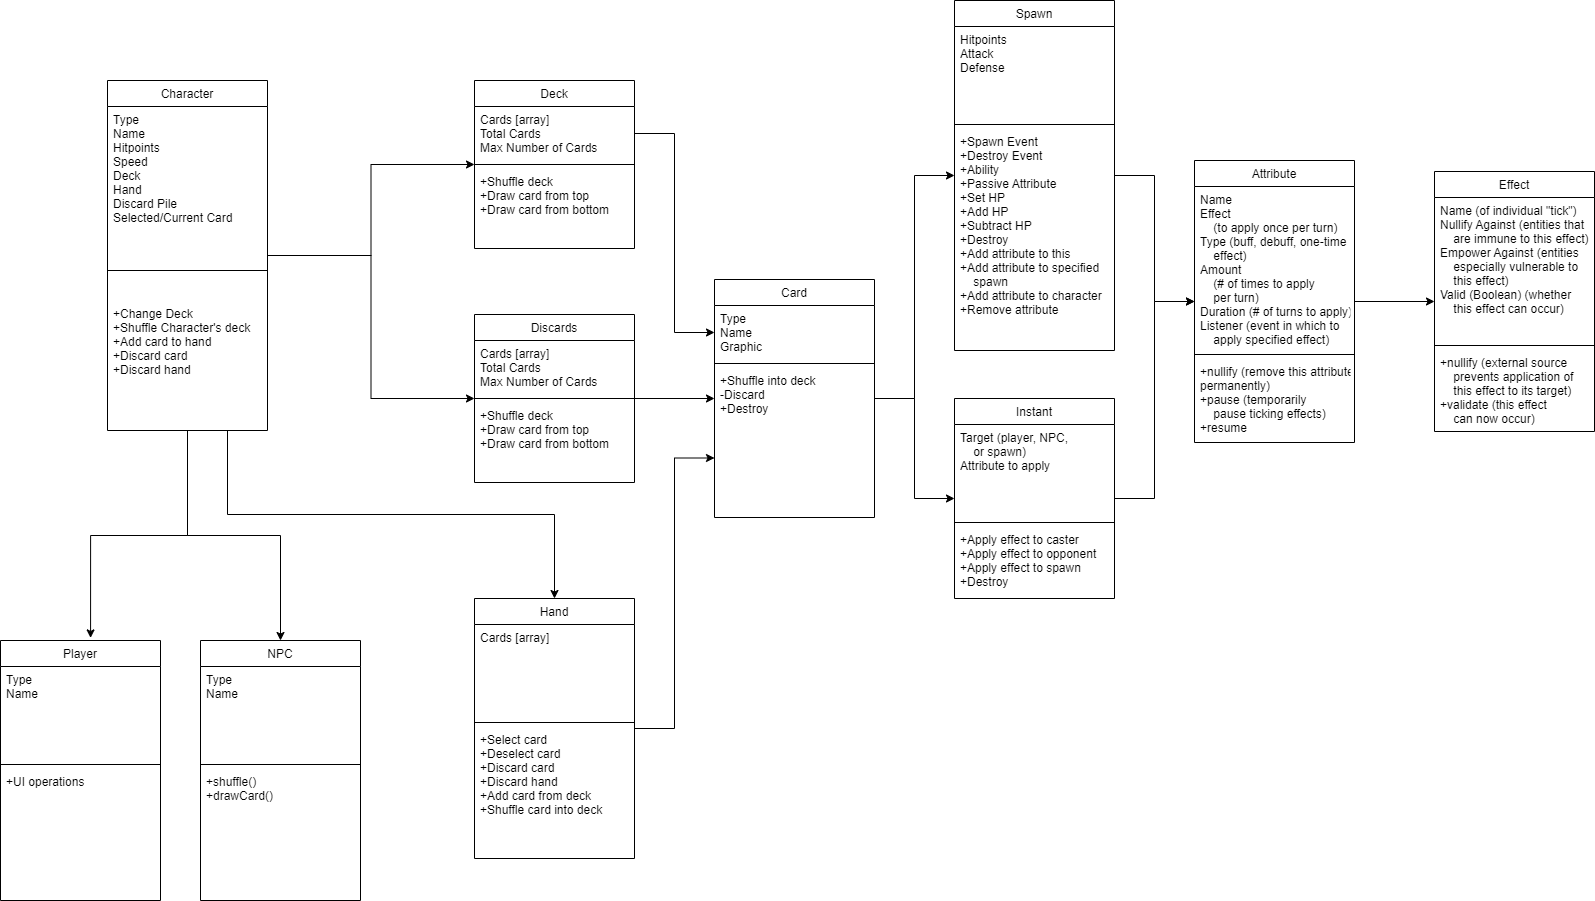

The diagram above was exported from draw.io. Its source (the exported page's mxGraphModel, read from the mxfile embedded in the PNG):
<mxGraphModel dx="2841" dy="1122" grid="1" gridSize="10" guides="1" tooltips="1" connect="1" arrows="1" fold="1" page="1" pageScale="1" pageWidth="827" pageHeight="1169" math="0" shadow="0">
  <root>
    <mxCell id="WIyWlLk6GJQsqaUBKTNV-0" />
    <mxCell id="WIyWlLk6GJQsqaUBKTNV-1" parent="WIyWlLk6GJQsqaUBKTNV-0" />
    <mxCell id="zkfFHV4jXpPFQw0GAbJ--0" value="Deck" style="swimlane;fontStyle=0;align=center;verticalAlign=top;childLayout=stackLayout;horizontal=1;startSize=26;horizontalStack=0;resizeParent=1;resizeLast=0;collapsible=1;marginBottom=0;rounded=0;shadow=0;strokeWidth=1;" parent="WIyWlLk6GJQsqaUBKTNV-1" vertex="1">
      <mxGeometry x="-120" y="200" width="160" height="168" as="geometry">
        <mxRectangle x="230" y="140" width="160" height="26" as="alternateBounds" />
      </mxGeometry>
    </mxCell>
    <mxCell id="zkfFHV4jXpPFQw0GAbJ--2" value="Cards [array]&#10;Total Cards&#10;Max Number of Cards&#10;" style="text;align=left;verticalAlign=top;spacingLeft=4;spacingRight=4;overflow=hidden;rotatable=0;points=[[0,0.5],[1,0.5]];portConstraint=eastwest;rounded=0;shadow=0;html=0;" parent="zkfFHV4jXpPFQw0GAbJ--0" vertex="1">
      <mxGeometry y="26" width="160" height="54" as="geometry" />
    </mxCell>
    <mxCell id="zkfFHV4jXpPFQw0GAbJ--4" value="" style="line;html=1;strokeWidth=1;align=left;verticalAlign=middle;spacingTop=-1;spacingLeft=3;spacingRight=3;rotatable=0;labelPosition=right;points=[];portConstraint=eastwest;" parent="zkfFHV4jXpPFQw0GAbJ--0" vertex="1">
      <mxGeometry y="80" width="160" height="8" as="geometry" />
    </mxCell>
    <mxCell id="zkfFHV4jXpPFQw0GAbJ--5" value="+Shuffle deck&#10;+Draw card from top&#10;+Draw card from bottom" style="text;align=left;verticalAlign=top;spacingLeft=4;spacingRight=4;overflow=hidden;rotatable=0;points=[[0,0.5],[1,0.5]];portConstraint=eastwest;" parent="zkfFHV4jXpPFQw0GAbJ--0" vertex="1">
      <mxGeometry y="88" width="160" height="80" as="geometry" />
    </mxCell>
    <mxCell id="4OAfpFQk4W_O5YzTIkUo-67" style="edgeStyle=orthogonalEdgeStyle;rounded=0;orthogonalLoop=1;jettySize=auto;html=1;" edge="1" parent="WIyWlLk6GJQsqaUBKTNV-1" source="4OAfpFQk4W_O5YzTIkUo-6" target="4OAfpFQk4W_O5YzTIkUo-10">
      <mxGeometry relative="1" as="geometry" />
    </mxCell>
    <mxCell id="4OAfpFQk4W_O5YzTIkUo-68" style="edgeStyle=orthogonalEdgeStyle;rounded=0;orthogonalLoop=1;jettySize=auto;html=1;" edge="1" parent="WIyWlLk6GJQsqaUBKTNV-1" source="4OAfpFQk4W_O5YzTIkUo-6" target="4OAfpFQk4W_O5YzTIkUo-36">
      <mxGeometry relative="1" as="geometry" />
    </mxCell>
    <mxCell id="4OAfpFQk4W_O5YzTIkUo-6" value="Card" style="swimlane;fontStyle=0;align=center;verticalAlign=top;childLayout=stackLayout;horizontal=1;startSize=26;horizontalStack=0;resizeParent=1;resizeLast=0;collapsible=1;marginBottom=0;rounded=0;shadow=0;strokeWidth=1;" vertex="1" parent="WIyWlLk6GJQsqaUBKTNV-1">
      <mxGeometry x="120" y="399" width="160" height="238" as="geometry">
        <mxRectangle x="230" y="140" width="160" height="26" as="alternateBounds" />
      </mxGeometry>
    </mxCell>
    <mxCell id="4OAfpFQk4W_O5YzTIkUo-7" value="Type&#10;Name&#10;Graphic&#10;&#10;" style="text;align=left;verticalAlign=top;spacingLeft=4;spacingRight=4;overflow=hidden;rotatable=0;points=[[0,0.5],[1,0.5]];portConstraint=eastwest;rounded=0;shadow=0;html=0;" vertex="1" parent="4OAfpFQk4W_O5YzTIkUo-6">
      <mxGeometry y="26" width="160" height="54" as="geometry" />
    </mxCell>
    <mxCell id="4OAfpFQk4W_O5YzTIkUo-8" value="" style="line;html=1;strokeWidth=1;align=left;verticalAlign=middle;spacingTop=-1;spacingLeft=3;spacingRight=3;rotatable=0;labelPosition=right;points=[];portConstraint=eastwest;" vertex="1" parent="4OAfpFQk4W_O5YzTIkUo-6">
      <mxGeometry y="80" width="160" height="8" as="geometry" />
    </mxCell>
    <mxCell id="4OAfpFQk4W_O5YzTIkUo-9" value="+Shuffle into deck&#10;-Discard&#10;+Destroy" style="text;align=left;verticalAlign=top;spacingLeft=4;spacingRight=4;overflow=hidden;rotatable=0;points=[[0,0.5],[1,0.5]];portConstraint=eastwest;" vertex="1" parent="4OAfpFQk4W_O5YzTIkUo-6">
      <mxGeometry y="88" width="160" height="80" as="geometry" />
    </mxCell>
    <mxCell id="4OAfpFQk4W_O5YzTIkUo-58" style="edgeStyle=orthogonalEdgeStyle;rounded=0;orthogonalLoop=1;jettySize=auto;html=1;entryX=0.563;entryY=-0.01;entryDx=0;entryDy=0;entryPerimeter=0;" edge="1" parent="WIyWlLk6GJQsqaUBKTNV-1" source="4OAfpFQk4W_O5YzTIkUo-14" target="4OAfpFQk4W_O5YzTIkUo-22">
      <mxGeometry relative="1" as="geometry" />
    </mxCell>
    <mxCell id="4OAfpFQk4W_O5YzTIkUo-59" style="edgeStyle=orthogonalEdgeStyle;rounded=0;orthogonalLoop=1;jettySize=auto;html=1;entryX=0.5;entryY=0;entryDx=0;entryDy=0;" edge="1" parent="WIyWlLk6GJQsqaUBKTNV-1" source="4OAfpFQk4W_O5YzTIkUo-14" target="4OAfpFQk4W_O5YzTIkUo-18">
      <mxGeometry relative="1" as="geometry" />
    </mxCell>
    <mxCell id="4OAfpFQk4W_O5YzTIkUo-61" style="edgeStyle=orthogonalEdgeStyle;rounded=0;orthogonalLoop=1;jettySize=auto;html=1;" edge="1" parent="WIyWlLk6GJQsqaUBKTNV-1" source="4OAfpFQk4W_O5YzTIkUo-14" target="zkfFHV4jXpPFQw0GAbJ--0">
      <mxGeometry relative="1" as="geometry" />
    </mxCell>
    <mxCell id="4OAfpFQk4W_O5YzTIkUo-62" style="edgeStyle=orthogonalEdgeStyle;rounded=0;orthogonalLoop=1;jettySize=auto;html=1;" edge="1" parent="WIyWlLk6GJQsqaUBKTNV-1" source="4OAfpFQk4W_O5YzTIkUo-14" target="4OAfpFQk4W_O5YzTIkUo-32">
      <mxGeometry relative="1" as="geometry" />
    </mxCell>
    <mxCell id="4OAfpFQk4W_O5YzTIkUo-63" style="edgeStyle=orthogonalEdgeStyle;rounded=0;orthogonalLoop=1;jettySize=auto;html=1;exitX=0.75;exitY=1;exitDx=0;exitDy=0;" edge="1" parent="WIyWlLk6GJQsqaUBKTNV-1" source="4OAfpFQk4W_O5YzTIkUo-14" target="4OAfpFQk4W_O5YzTIkUo-26">
      <mxGeometry relative="1" as="geometry" />
    </mxCell>
    <mxCell id="4OAfpFQk4W_O5YzTIkUo-14" value="Character" style="swimlane;fontStyle=0;align=center;verticalAlign=top;childLayout=stackLayout;horizontal=1;startSize=26;horizontalStack=0;resizeParent=1;resizeLast=0;collapsible=1;marginBottom=0;rounded=0;shadow=0;strokeWidth=1;" vertex="1" parent="WIyWlLk6GJQsqaUBKTNV-1">
      <mxGeometry x="-487" y="200" width="160" height="350" as="geometry">
        <mxRectangle x="230" y="140" width="160" height="26" as="alternateBounds" />
      </mxGeometry>
    </mxCell>
    <mxCell id="4OAfpFQk4W_O5YzTIkUo-15" value="Type&#10;Name&#10;Hitpoints&#10;Speed&#10;Deck&#10;Hand&#10;Discard Pile&#10;Selected/Current Card&#10;&#10;" style="text;align=left;verticalAlign=top;spacingLeft=4;spacingRight=4;overflow=hidden;rotatable=0;points=[[0,0.5],[1,0.5]];portConstraint=eastwest;rounded=0;shadow=0;html=0;" vertex="1" parent="4OAfpFQk4W_O5YzTIkUo-14">
      <mxGeometry y="26" width="160" height="134" as="geometry" />
    </mxCell>
    <mxCell id="4OAfpFQk4W_O5YzTIkUo-16" value="" style="line;html=1;strokeWidth=1;align=left;verticalAlign=middle;spacingTop=-1;spacingLeft=3;spacingRight=3;rotatable=0;labelPosition=right;points=[];portConstraint=eastwest;" vertex="1" parent="4OAfpFQk4W_O5YzTIkUo-14">
      <mxGeometry y="160" width="160" height="60" as="geometry" />
    </mxCell>
    <mxCell id="4OAfpFQk4W_O5YzTIkUo-17" value="+Change Deck&#10;+Shuffle Character's deck&#10;+Add card to hand&#10;+Discard card&#10;+Discard hand" style="text;align=left;verticalAlign=top;spacingLeft=4;spacingRight=4;overflow=hidden;rotatable=0;points=[[0,0.5],[1,0.5]];portConstraint=eastwest;" vertex="1" parent="4OAfpFQk4W_O5YzTIkUo-14">
      <mxGeometry y="220" width="160" height="80" as="geometry" />
    </mxCell>
    <mxCell id="4OAfpFQk4W_O5YzTIkUo-22" value="Player" style="swimlane;fontStyle=0;align=center;verticalAlign=top;childLayout=stackLayout;horizontal=1;startSize=26;horizontalStack=0;resizeParent=1;resizeLast=0;collapsible=1;marginBottom=0;rounded=0;shadow=0;strokeWidth=1;" vertex="1" parent="WIyWlLk6GJQsqaUBKTNV-1">
      <mxGeometry x="-594" y="760" width="160" height="260" as="geometry">
        <mxRectangle x="230" y="140" width="160" height="26" as="alternateBounds" />
      </mxGeometry>
    </mxCell>
    <mxCell id="4OAfpFQk4W_O5YzTIkUo-23" value="Type&#10;Name&#10;&#10;" style="text;align=left;verticalAlign=top;spacingLeft=4;spacingRight=4;overflow=hidden;rotatable=0;points=[[0,0.5],[1,0.5]];portConstraint=eastwest;rounded=0;shadow=0;html=0;" vertex="1" parent="4OAfpFQk4W_O5YzTIkUo-22">
      <mxGeometry y="26" width="160" height="94" as="geometry" />
    </mxCell>
    <mxCell id="4OAfpFQk4W_O5YzTIkUo-24" value="" style="line;html=1;strokeWidth=1;align=left;verticalAlign=middle;spacingTop=-1;spacingLeft=3;spacingRight=3;rotatable=0;labelPosition=right;points=[];portConstraint=eastwest;" vertex="1" parent="4OAfpFQk4W_O5YzTIkUo-22">
      <mxGeometry y="120" width="160" height="8" as="geometry" />
    </mxCell>
    <mxCell id="4OAfpFQk4W_O5YzTIkUo-25" value="+UI operations" style="text;align=left;verticalAlign=top;spacingLeft=4;spacingRight=4;overflow=hidden;rotatable=0;points=[[0,0.5],[1,0.5]];portConstraint=eastwest;" vertex="1" parent="4OAfpFQk4W_O5YzTIkUo-22">
      <mxGeometry y="128" width="160" height="80" as="geometry" />
    </mxCell>
    <mxCell id="4OAfpFQk4W_O5YzTIkUo-18" value="NPC" style="swimlane;fontStyle=0;align=center;verticalAlign=top;childLayout=stackLayout;horizontal=1;startSize=26;horizontalStack=0;resizeParent=1;resizeLast=0;collapsible=1;marginBottom=0;rounded=0;shadow=0;strokeWidth=1;" vertex="1" parent="WIyWlLk6GJQsqaUBKTNV-1">
      <mxGeometry x="-394" y="760" width="160" height="260" as="geometry">
        <mxRectangle x="230" y="140" width="160" height="26" as="alternateBounds" />
      </mxGeometry>
    </mxCell>
    <mxCell id="4OAfpFQk4W_O5YzTIkUo-19" value="Type&#10;Name&#10;&#10;" style="text;align=left;verticalAlign=top;spacingLeft=4;spacingRight=4;overflow=hidden;rotatable=0;points=[[0,0.5],[1,0.5]];portConstraint=eastwest;rounded=0;shadow=0;html=0;" vertex="1" parent="4OAfpFQk4W_O5YzTIkUo-18">
      <mxGeometry y="26" width="160" height="94" as="geometry" />
    </mxCell>
    <mxCell id="4OAfpFQk4W_O5YzTIkUo-20" value="" style="line;html=1;strokeWidth=1;align=left;verticalAlign=middle;spacingTop=-1;spacingLeft=3;spacingRight=3;rotatable=0;labelPosition=right;points=[];portConstraint=eastwest;" vertex="1" parent="4OAfpFQk4W_O5YzTIkUo-18">
      <mxGeometry y="120" width="160" height="8" as="geometry" />
    </mxCell>
    <mxCell id="4OAfpFQk4W_O5YzTIkUo-21" value="+shuffle()&#10;+drawCard()" style="text;align=left;verticalAlign=top;spacingLeft=4;spacingRight=4;overflow=hidden;rotatable=0;points=[[0,0.5],[1,0.5]];portConstraint=eastwest;" vertex="1" parent="4OAfpFQk4W_O5YzTIkUo-18">
      <mxGeometry y="128" width="160" height="80" as="geometry" />
    </mxCell>
    <mxCell id="4OAfpFQk4W_O5YzTIkUo-66" style="edgeStyle=orthogonalEdgeStyle;rounded=0;orthogonalLoop=1;jettySize=auto;html=1;entryX=0;entryY=0.75;entryDx=0;entryDy=0;" edge="1" parent="WIyWlLk6GJQsqaUBKTNV-1" source="4OAfpFQk4W_O5YzTIkUo-26" target="4OAfpFQk4W_O5YzTIkUo-6">
      <mxGeometry relative="1" as="geometry" />
    </mxCell>
    <mxCell id="4OAfpFQk4W_O5YzTIkUo-26" value="Hand" style="swimlane;fontStyle=0;align=center;verticalAlign=top;childLayout=stackLayout;horizontal=1;startSize=26;horizontalStack=0;resizeParent=1;resizeLast=0;collapsible=1;marginBottom=0;rounded=0;shadow=0;strokeWidth=1;" vertex="1" parent="WIyWlLk6GJQsqaUBKTNV-1">
      <mxGeometry x="-120" y="718" width="160" height="260" as="geometry">
        <mxRectangle x="230" y="140" width="160" height="26" as="alternateBounds" />
      </mxGeometry>
    </mxCell>
    <mxCell id="4OAfpFQk4W_O5YzTIkUo-27" value="Cards [array]&#10;" style="text;align=left;verticalAlign=top;spacingLeft=4;spacingRight=4;overflow=hidden;rotatable=0;points=[[0,0.5],[1,0.5]];portConstraint=eastwest;rounded=0;shadow=0;html=0;" vertex="1" parent="4OAfpFQk4W_O5YzTIkUo-26">
      <mxGeometry y="26" width="160" height="94" as="geometry" />
    </mxCell>
    <mxCell id="4OAfpFQk4W_O5YzTIkUo-28" value="" style="line;html=1;strokeWidth=1;align=left;verticalAlign=middle;spacingTop=-1;spacingLeft=3;spacingRight=3;rotatable=0;labelPosition=right;points=[];portConstraint=eastwest;" vertex="1" parent="4OAfpFQk4W_O5YzTIkUo-26">
      <mxGeometry y="120" width="160" height="8" as="geometry" />
    </mxCell>
    <mxCell id="4OAfpFQk4W_O5YzTIkUo-29" value="+Select card&#10;+Deselect card&#10;+Discard card&#10;+Discard hand&#10;+Add card from deck&#10;+Shuffle card into deck" style="text;align=left;verticalAlign=top;spacingLeft=4;spacingRight=4;overflow=hidden;rotatable=0;points=[[0,0.5],[1,0.5]];portConstraint=eastwest;" vertex="1" parent="4OAfpFQk4W_O5YzTIkUo-26">
      <mxGeometry y="128" width="160" height="132" as="geometry" />
    </mxCell>
    <mxCell id="4OAfpFQk4W_O5YzTIkUo-65" style="edgeStyle=orthogonalEdgeStyle;rounded=0;orthogonalLoop=1;jettySize=auto;html=1;" edge="1" parent="WIyWlLk6GJQsqaUBKTNV-1" source="4OAfpFQk4W_O5YzTIkUo-32" target="4OAfpFQk4W_O5YzTIkUo-6">
      <mxGeometry relative="1" as="geometry" />
    </mxCell>
    <mxCell id="4OAfpFQk4W_O5YzTIkUo-32" value="Discards" style="swimlane;fontStyle=0;align=center;verticalAlign=top;childLayout=stackLayout;horizontal=1;startSize=26;horizontalStack=0;resizeParent=1;resizeLast=0;collapsible=1;marginBottom=0;rounded=0;shadow=0;strokeWidth=1;" vertex="1" parent="WIyWlLk6GJQsqaUBKTNV-1">
      <mxGeometry x="-120" y="434" width="160" height="168" as="geometry">
        <mxRectangle x="230" y="140" width="160" height="26" as="alternateBounds" />
      </mxGeometry>
    </mxCell>
    <mxCell id="4OAfpFQk4W_O5YzTIkUo-33" value="Cards [array]&#10;Total Cards&#10;Max Number of Cards&#10;" style="text;align=left;verticalAlign=top;spacingLeft=4;spacingRight=4;overflow=hidden;rotatable=0;points=[[0,0.5],[1,0.5]];portConstraint=eastwest;rounded=0;shadow=0;html=0;" vertex="1" parent="4OAfpFQk4W_O5YzTIkUo-32">
      <mxGeometry y="26" width="160" height="54" as="geometry" />
    </mxCell>
    <mxCell id="4OAfpFQk4W_O5YzTIkUo-34" value="" style="line;html=1;strokeWidth=1;align=left;verticalAlign=middle;spacingTop=-1;spacingLeft=3;spacingRight=3;rotatable=0;labelPosition=right;points=[];portConstraint=eastwest;" vertex="1" parent="4OAfpFQk4W_O5YzTIkUo-32">
      <mxGeometry y="80" width="160" height="8" as="geometry" />
    </mxCell>
    <mxCell id="4OAfpFQk4W_O5YzTIkUo-35" value="+Shuffle deck&#10;+Draw card from top&#10;+Draw card from bottom" style="text;align=left;verticalAlign=top;spacingLeft=4;spacingRight=4;overflow=hidden;rotatable=0;points=[[0,0.5],[1,0.5]];portConstraint=eastwest;" vertex="1" parent="4OAfpFQk4W_O5YzTIkUo-32">
      <mxGeometry y="88" width="160" height="80" as="geometry" />
    </mxCell>
    <mxCell id="4OAfpFQk4W_O5YzTIkUo-70" style="edgeStyle=orthogonalEdgeStyle;rounded=0;orthogonalLoop=1;jettySize=auto;html=1;" edge="1" parent="WIyWlLk6GJQsqaUBKTNV-1" source="4OAfpFQk4W_O5YzTIkUo-10" target="4OAfpFQk4W_O5YzTIkUo-45">
      <mxGeometry relative="1" as="geometry" />
    </mxCell>
    <mxCell id="4OAfpFQk4W_O5YzTIkUo-10" value="Spawn" style="swimlane;fontStyle=0;align=center;verticalAlign=top;childLayout=stackLayout;horizontal=1;startSize=26;horizontalStack=0;resizeParent=1;resizeLast=0;collapsible=1;marginBottom=0;rounded=0;shadow=0;strokeWidth=1;" vertex="1" parent="WIyWlLk6GJQsqaUBKTNV-1">
      <mxGeometry x="360" y="120" width="160" height="350" as="geometry">
        <mxRectangle x="230" y="140" width="160" height="26" as="alternateBounds" />
      </mxGeometry>
    </mxCell>
    <mxCell id="4OAfpFQk4W_O5YzTIkUo-11" value="Hitpoints&#10;Attack&#10;Defense&#10;" style="text;align=left;verticalAlign=top;spacingLeft=4;spacingRight=4;overflow=hidden;rotatable=0;points=[[0,0.5],[1,0.5]];portConstraint=eastwest;rounded=0;shadow=0;html=0;" vertex="1" parent="4OAfpFQk4W_O5YzTIkUo-10">
      <mxGeometry y="26" width="160" height="94" as="geometry" />
    </mxCell>
    <mxCell id="4OAfpFQk4W_O5YzTIkUo-12" value="" style="line;html=1;strokeWidth=1;align=left;verticalAlign=middle;spacingTop=-1;spacingLeft=3;spacingRight=3;rotatable=0;labelPosition=right;points=[];portConstraint=eastwest;" vertex="1" parent="4OAfpFQk4W_O5YzTIkUo-10">
      <mxGeometry y="120" width="160" height="8" as="geometry" />
    </mxCell>
    <mxCell id="4OAfpFQk4W_O5YzTIkUo-13" value="+Spawn Event&#10;+Destroy Event&#10;+Ability&#10;+Passive Attribute&#10;+Set HP&#10;+Add HP&#10;+Subtract HP&#10;+Destroy&#10;+Add attribute to this&#10;+Add attribute to specified&#10;    spawn&#10;+Add attribute to character&#10;+Remove attribute" style="text;align=left;verticalAlign=top;spacingLeft=4;spacingRight=4;overflow=hidden;rotatable=0;points=[[0,0.5],[1,0.5]];portConstraint=eastwest;" vertex="1" parent="4OAfpFQk4W_O5YzTIkUo-10">
      <mxGeometry y="128" width="160" height="222" as="geometry" />
    </mxCell>
    <mxCell id="4OAfpFQk4W_O5YzTIkUo-69" style="edgeStyle=orthogonalEdgeStyle;rounded=0;orthogonalLoop=1;jettySize=auto;html=1;" edge="1" parent="WIyWlLk6GJQsqaUBKTNV-1" source="4OAfpFQk4W_O5YzTIkUo-36" target="4OAfpFQk4W_O5YzTIkUo-45">
      <mxGeometry relative="1" as="geometry" />
    </mxCell>
    <mxCell id="4OAfpFQk4W_O5YzTIkUo-36" value="Instant" style="swimlane;fontStyle=0;align=center;verticalAlign=top;childLayout=stackLayout;horizontal=1;startSize=26;horizontalStack=0;resizeParent=1;resizeLast=0;collapsible=1;marginBottom=0;rounded=0;shadow=0;strokeWidth=1;" vertex="1" parent="WIyWlLk6GJQsqaUBKTNV-1">
      <mxGeometry x="360" y="518" width="160" height="200" as="geometry">
        <mxRectangle x="230" y="140" width="160" height="26" as="alternateBounds" />
      </mxGeometry>
    </mxCell>
    <mxCell id="4OAfpFQk4W_O5YzTIkUo-37" value="Target (player, NPC,&#10;    or spawn)&#10;Attribute to apply&#10;" style="text;align=left;verticalAlign=top;spacingLeft=4;spacingRight=4;overflow=hidden;rotatable=0;points=[[0,0.5],[1,0.5]];portConstraint=eastwest;rounded=0;shadow=0;html=0;" vertex="1" parent="4OAfpFQk4W_O5YzTIkUo-36">
      <mxGeometry y="26" width="160" height="94" as="geometry" />
    </mxCell>
    <mxCell id="4OAfpFQk4W_O5YzTIkUo-38" value="" style="line;html=1;strokeWidth=1;align=left;verticalAlign=middle;spacingTop=-1;spacingLeft=3;spacingRight=3;rotatable=0;labelPosition=right;points=[];portConstraint=eastwest;" vertex="1" parent="4OAfpFQk4W_O5YzTIkUo-36">
      <mxGeometry y="120" width="160" height="8" as="geometry" />
    </mxCell>
    <mxCell id="4OAfpFQk4W_O5YzTIkUo-39" value="+Apply effect to caster&#10;+Apply effect to opponent&#10;+Apply effect to spawn&#10;+Destroy" style="text;align=left;verticalAlign=top;spacingLeft=4;spacingRight=4;overflow=hidden;rotatable=0;points=[[0,0.5],[1,0.5]];portConstraint=eastwest;" vertex="1" parent="4OAfpFQk4W_O5YzTIkUo-36">
      <mxGeometry y="128" width="160" height="72" as="geometry" />
    </mxCell>
    <mxCell id="4OAfpFQk4W_O5YzTIkUo-71" style="edgeStyle=orthogonalEdgeStyle;rounded=0;orthogonalLoop=1;jettySize=auto;html=1;" edge="1" parent="WIyWlLk6GJQsqaUBKTNV-1" source="4OAfpFQk4W_O5YzTIkUo-45" target="4OAfpFQk4W_O5YzTIkUo-53">
      <mxGeometry relative="1" as="geometry" />
    </mxCell>
    <mxCell id="4OAfpFQk4W_O5YzTIkUo-45" value="Attribute" style="swimlane;fontStyle=0;align=center;verticalAlign=top;childLayout=stackLayout;horizontal=1;startSize=26;horizontalStack=0;resizeParent=1;resizeLast=0;collapsible=1;marginBottom=0;rounded=0;shadow=0;strokeWidth=1;" vertex="1" parent="WIyWlLk6GJQsqaUBKTNV-1">
      <mxGeometry x="600" y="280" width="160" height="282" as="geometry">
        <mxRectangle x="230" y="140" width="160" height="26" as="alternateBounds" />
      </mxGeometry>
    </mxCell>
    <mxCell id="4OAfpFQk4W_O5YzTIkUo-46" value="Name&#10;Effect&#10;    (to apply once per turn)&#10;Type (buff, debuff, one-time&#10;    effect)&#10;Amount&#10;    (# of times to apply&#10;    per turn)&#10;Duration (# of turns to apply)&#10;Listener (event in which to&#10;    apply specified effect)&#10;&#10;" style="text;align=left;verticalAlign=top;spacingLeft=4;spacingRight=4;overflow=hidden;rotatable=0;points=[[0,0.5],[1,0.5]];portConstraint=eastwest;rounded=0;shadow=0;html=0;" vertex="1" parent="4OAfpFQk4W_O5YzTIkUo-45">
      <mxGeometry y="26" width="160" height="164" as="geometry" />
    </mxCell>
    <mxCell id="4OAfpFQk4W_O5YzTIkUo-47" value="" style="line;html=1;strokeWidth=1;align=left;verticalAlign=middle;spacingTop=-1;spacingLeft=3;spacingRight=3;rotatable=0;labelPosition=right;points=[];portConstraint=eastwest;" vertex="1" parent="4OAfpFQk4W_O5YzTIkUo-45">
      <mxGeometry y="190" width="160" height="8" as="geometry" />
    </mxCell>
    <mxCell id="4OAfpFQk4W_O5YzTIkUo-48" value="+nullify (remove this attribute&#10;permanently)&#10;+pause (temporarily&#10;    pause ticking effects)&#10;+resume" style="text;align=left;verticalAlign=top;spacingLeft=4;spacingRight=4;overflow=hidden;rotatable=0;points=[[0,0.5],[1,0.5]];portConstraint=eastwest;" vertex="1" parent="4OAfpFQk4W_O5YzTIkUo-45">
      <mxGeometry y="198" width="160" height="80" as="geometry" />
    </mxCell>
    <mxCell id="4OAfpFQk4W_O5YzTIkUo-53" value="Effect" style="swimlane;fontStyle=0;align=center;verticalAlign=top;childLayout=stackLayout;horizontal=1;startSize=26;horizontalStack=0;resizeParent=1;resizeLast=0;collapsible=1;marginBottom=0;rounded=0;shadow=0;strokeWidth=1;" vertex="1" parent="WIyWlLk6GJQsqaUBKTNV-1">
      <mxGeometry x="840" y="291" width="160" height="260" as="geometry">
        <mxRectangle x="230" y="140" width="160" height="26" as="alternateBounds" />
      </mxGeometry>
    </mxCell>
    <mxCell id="4OAfpFQk4W_O5YzTIkUo-54" value="Name (of individual &quot;tick&quot;)&#10;Nullify Against (entities that&#10;    are immune to this effect)&#10;Empower Against (entities&#10;    especially vulnerable to&#10;    this effect)&#10;Valid (Boolean) (whether&#10;    this effect can occur)&#10;" style="text;align=left;verticalAlign=top;spacingLeft=4;spacingRight=4;overflow=hidden;rotatable=0;points=[[0,0.5],[1,0.5]];portConstraint=eastwest;rounded=0;shadow=0;html=0;" vertex="1" parent="4OAfpFQk4W_O5YzTIkUo-53">
      <mxGeometry y="26" width="160" height="144" as="geometry" />
    </mxCell>
    <mxCell id="4OAfpFQk4W_O5YzTIkUo-55" value="" style="line;html=1;strokeWidth=1;align=left;verticalAlign=middle;spacingTop=-1;spacingLeft=3;spacingRight=3;rotatable=0;labelPosition=right;points=[];portConstraint=eastwest;" vertex="1" parent="4OAfpFQk4W_O5YzTIkUo-53">
      <mxGeometry y="170" width="160" height="8" as="geometry" />
    </mxCell>
    <mxCell id="4OAfpFQk4W_O5YzTIkUo-56" value="+nullify (external source&#10;    prevents application of&#10;    this effect to its target)&#10;+validate (this effect&#10;    can now occur)" style="text;align=left;verticalAlign=top;spacingLeft=4;spacingRight=4;overflow=hidden;rotatable=0;points=[[0,0.5],[1,0.5]];portConstraint=eastwest;" vertex="1" parent="4OAfpFQk4W_O5YzTIkUo-53">
      <mxGeometry y="178" width="160" height="80" as="geometry" />
    </mxCell>
    <mxCell id="4OAfpFQk4W_O5YzTIkUo-64" style="edgeStyle=orthogonalEdgeStyle;rounded=0;orthogonalLoop=1;jettySize=auto;html=1;entryX=0;entryY=0.5;entryDx=0;entryDy=0;" edge="1" parent="WIyWlLk6GJQsqaUBKTNV-1" source="zkfFHV4jXpPFQw0GAbJ--2" target="4OAfpFQk4W_O5YzTIkUo-7">
      <mxGeometry relative="1" as="geometry" />
    </mxCell>
  </root>
</mxGraphModel>